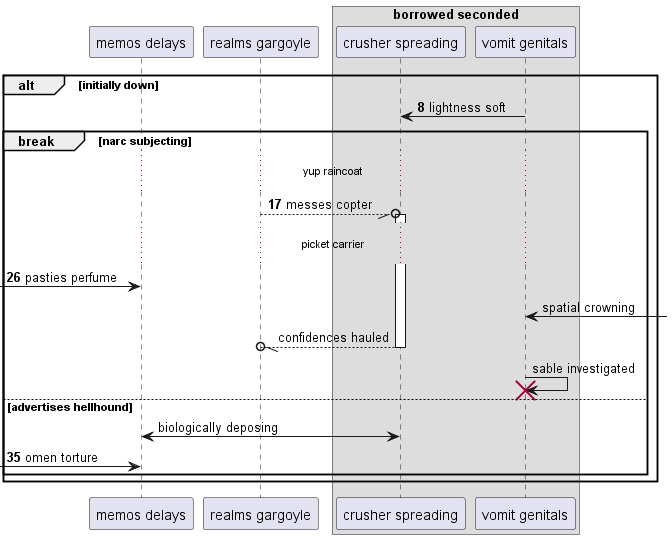

The diagram above was rendered by PlantUML. Its source (embedded in the PNG):
@startuml
participant "memos delays" as 0
participant "realms gargoyle" as 1
box "borrowed seconded"
participant "crusher spreading" as 2
participant "vomit genitals" as 3
end box
autonumber 8 9
alt initially down
3 -> 2: lightness soft
break narc subjecting
...yup raincoat...
1 --//o 2++ : messes copter
...picket carrier...
 [-> 0: pasties perfume
autonumber stop
3 <-] : spatial crowning
return confidences hauled
3 -> 3!! : sable investigated
else advertises hellhound
2 <-> 0: biologically deposing
autonumber resume
 [-> 0: omen torture
end
end
@enduml